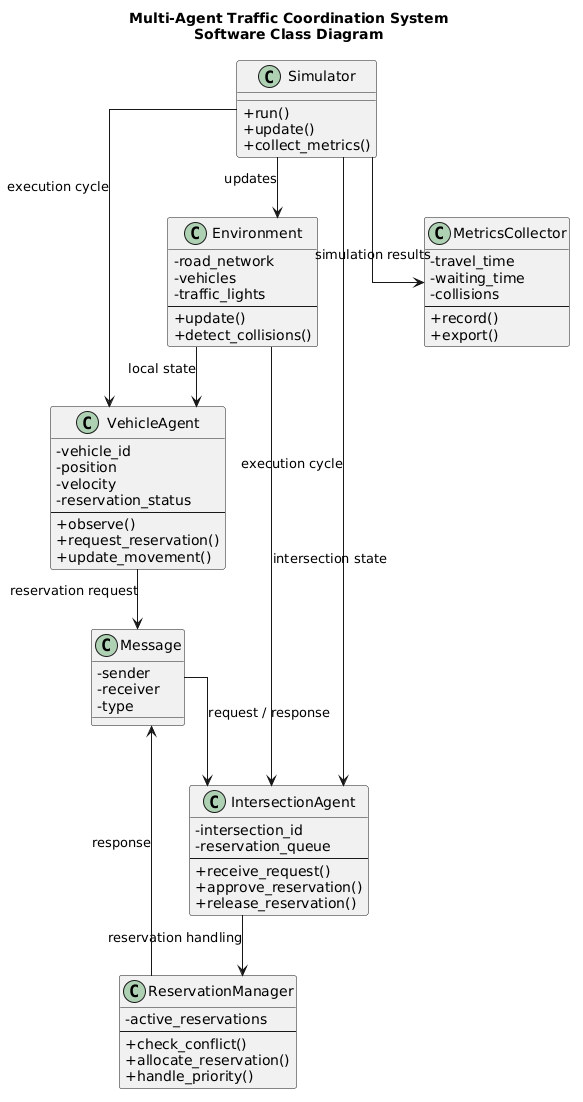

The diagram above was rendered by PlantUML. Its source (embedded in the PNG):
@startuml
title Multi-Agent Traffic Coordination System\nSoftware Class Diagram

skinparam classAttributeIconSize 0
skinparam shadowing false
skinparam linetype ortho

class Simulator {
    +run()
    +update()
    +collect_metrics()
}

class Environment {
    -road_network
    -vehicles
    -traffic_lights
    --
    +update()
    +detect_collisions()
}

class VehicleAgent {
    -vehicle_id
    -position
    -velocity
    -reservation_status
    --
    +observe()
    +request_reservation()
    +update_movement()
}

class IntersectionAgent {
    -intersection_id
    -reservation_queue
    --
    +receive_request()
    +approve_reservation()
    +release_reservation()
}

class ReservationManager {
    -active_reservations
    --
    +check_conflict()
    +allocate_reservation()
    +handle_priority()
}

class Message {
    -sender
    -receiver
    -type
}

class MetricsCollector {
    -travel_time
    -waiting_time
    -collisions
    --
    +record()
    +export()
}


Simulator --> Environment : updates
Simulator --> VehicleAgent : execution cycle
Simulator --> IntersectionAgent : execution cycle

Environment --> VehicleAgent : local state
Environment --> IntersectionAgent : intersection state

VehicleAgent --> Message : reservation request
Message --> IntersectionAgent : request / response

IntersectionAgent --> ReservationManager : reservation handling

ReservationManager --> Message : response

Simulator --> MetricsCollector : simulation results
@enduml